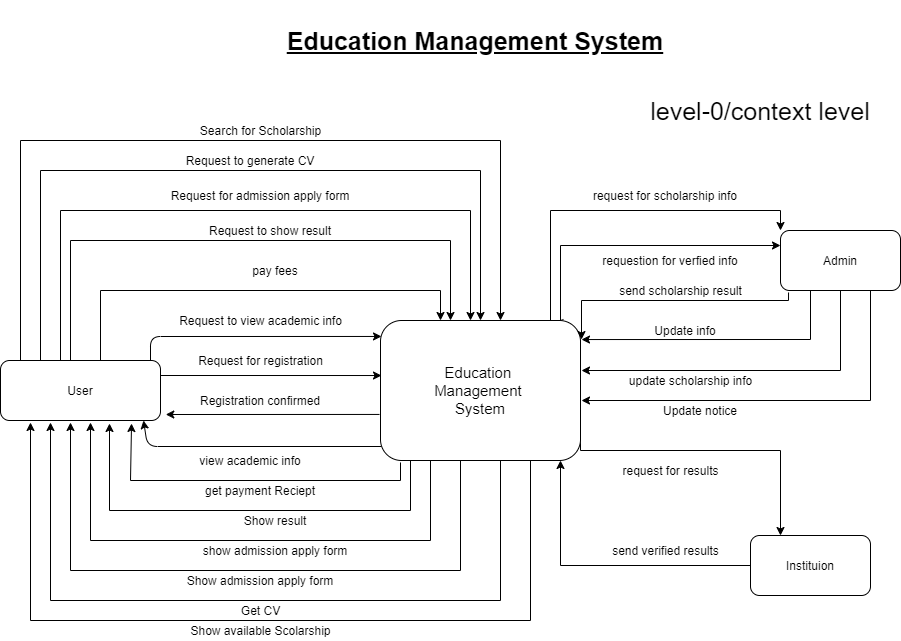

The diagram above was exported from draw.io. Its source (the exported page's mxGraphModel, read from the mxfile embedded in the PNG):
<mxGraphModel dx="1422" dy="812" grid="1" gridSize="10" guides="1" tooltips="1" connect="1" arrows="1" fold="1" page="1" pageScale="1" pageWidth="1100" pageHeight="850" math="0" shadow="0">
  <root>
    <mxCell id="0" />
    <mxCell id="1" parent="0" />
    <mxCell id="ZZUW1sGQsPkqw5fdHsn1-2" style="edgeStyle=orthogonalEdgeStyle;rounded=0;orthogonalLoop=1;jettySize=auto;html=1;exitX=0.1;exitY=1.014;exitDx=0;exitDy=0;exitPerimeter=0;entryX=0.819;entryY=1.05;entryDx=0;entryDy=0;entryPerimeter=0;" edge="1" parent="1" source="YBkMpTtWfyJKC-2FSlaU-1" target="YBkMpTtWfyJKC-2FSlaU-2">
      <mxGeometry relative="1" as="geometry">
        <mxPoint x="200" y="430" as="targetPoint" />
        <Array as="points">
          <mxPoint x="470" y="480" />
          <mxPoint x="200" y="480" />
        </Array>
      </mxGeometry>
    </mxCell>
    <mxCell id="ZZUW1sGQsPkqw5fdHsn1-3" style="edgeStyle=orthogonalEdgeStyle;rounded=0;orthogonalLoop=1;jettySize=auto;html=1;exitX=0.5;exitY=1;exitDx=0;exitDy=0;" edge="1" parent="1" source="YBkMpTtWfyJKC-2FSlaU-1">
      <mxGeometry relative="1" as="geometry">
        <Array as="points">
          <mxPoint x="480" y="460" />
          <mxPoint x="480" y="510" />
          <mxPoint x="179" y="510" />
        </Array>
        <mxPoint x="179" y="423" as="targetPoint" />
      </mxGeometry>
    </mxCell>
    <mxCell id="ZZUW1sGQsPkqw5fdHsn1-4" style="edgeStyle=orthogonalEdgeStyle;rounded=0;orthogonalLoop=1;jettySize=auto;html=1;exitX=0.75;exitY=1;exitDx=0;exitDy=0;" edge="1" parent="1" source="YBkMpTtWfyJKC-2FSlaU-1">
      <mxGeometry relative="1" as="geometry">
        <Array as="points">
          <mxPoint x="500" y="460" />
          <mxPoint x="500" y="540" />
          <mxPoint x="160" y="540" />
        </Array>
        <mxPoint x="160" y="422" as="targetPoint" />
      </mxGeometry>
    </mxCell>
    <mxCell id="ZZUW1sGQsPkqw5fdHsn1-6" style="edgeStyle=orthogonalEdgeStyle;rounded=0;orthogonalLoop=1;jettySize=auto;html=1;exitX=0.85;exitY=0;exitDx=0;exitDy=0;entryX=0;entryY=0;entryDx=0;entryDy=0;exitPerimeter=0;" edge="1" parent="1" source="YBkMpTtWfyJKC-2FSlaU-1" target="YBkMpTtWfyJKC-2FSlaU-4">
      <mxGeometry relative="1" as="geometry">
        <Array as="points">
          <mxPoint x="620" y="210" />
          <mxPoint x="850" y="210" />
        </Array>
      </mxGeometry>
    </mxCell>
    <mxCell id="ZZUW1sGQsPkqw5fdHsn1-7" style="edgeStyle=orthogonalEdgeStyle;rounded=0;orthogonalLoop=1;jettySize=auto;html=1;exitX=0.915;exitY=-0.007;exitDx=0;exitDy=0;entryX=0;entryY=0.25;entryDx=0;entryDy=0;exitPerimeter=0;" edge="1" parent="1" source="YBkMpTtWfyJKC-2FSlaU-1" target="YBkMpTtWfyJKC-2FSlaU-4">
      <mxGeometry relative="1" as="geometry">
        <Array as="points">
          <mxPoint x="630" y="320" />
          <mxPoint x="630" y="245" />
        </Array>
      </mxGeometry>
    </mxCell>
    <mxCell id="ZZUW1sGQsPkqw5fdHsn1-10" style="edgeStyle=orthogonalEdgeStyle;rounded=0;orthogonalLoop=1;jettySize=auto;html=1;exitX=1;exitY=0.75;exitDx=0;exitDy=0;entryX=0.25;entryY=0;entryDx=0;entryDy=0;" edge="1" parent="1" source="YBkMpTtWfyJKC-2FSlaU-1" target="YBkMpTtWfyJKC-2FSlaU-6">
      <mxGeometry relative="1" as="geometry">
        <Array as="points">
          <mxPoint x="650" y="450" />
          <mxPoint x="850" y="450" />
        </Array>
      </mxGeometry>
    </mxCell>
    <mxCell id="YBkMpTtWfyJKC-2FSlaU-1" value="&lt;font style=&quot;font-size: 15px&quot;&gt;Education &lt;br&gt;Management &lt;br&gt;System&lt;/font&gt;" style="rounded=1;whiteSpace=wrap;html=1;" vertex="1" parent="1">
      <mxGeometry x="450" y="320" width="200" height="140" as="geometry" />
    </mxCell>
    <mxCell id="YBkMpTtWfyJKC-2FSlaU-22" style="edgeStyle=orthogonalEdgeStyle;rounded=0;orthogonalLoop=1;jettySize=auto;html=1;" edge="1" parent="1" source="YBkMpTtWfyJKC-2FSlaU-2" target="YBkMpTtWfyJKC-2FSlaU-1">
      <mxGeometry relative="1" as="geometry">
        <mxPoint x="550" y="320" as="targetPoint" />
        <Array as="points">
          <mxPoint x="170" y="290" />
          <mxPoint x="510" y="290" />
        </Array>
      </mxGeometry>
    </mxCell>
    <mxCell id="YBkMpTtWfyJKC-2FSlaU-2" value="User" style="rounded=1;whiteSpace=wrap;html=1;" vertex="1" parent="1">
      <mxGeometry x="70" y="360" width="160" height="60" as="geometry" />
    </mxCell>
    <mxCell id="ZZUW1sGQsPkqw5fdHsn1-8" style="edgeStyle=orthogonalEdgeStyle;rounded=0;orthogonalLoop=1;jettySize=auto;html=1;exitX=0.25;exitY=1;exitDx=0;exitDy=0;entryX=1.005;entryY=0.136;entryDx=0;entryDy=0;entryPerimeter=0;" edge="1" parent="1" source="YBkMpTtWfyJKC-2FSlaU-4" target="YBkMpTtWfyJKC-2FSlaU-1">
      <mxGeometry relative="1" as="geometry" />
    </mxCell>
    <mxCell id="ZZUW1sGQsPkqw5fdHsn1-9" style="edgeStyle=orthogonalEdgeStyle;rounded=0;orthogonalLoop=1;jettySize=auto;html=1;exitX=0.5;exitY=1;exitDx=0;exitDy=0;" edge="1" parent="1" source="YBkMpTtWfyJKC-2FSlaU-4">
      <mxGeometry relative="1" as="geometry">
        <mxPoint x="651" y="370" as="targetPoint" />
        <Array as="points">
          <mxPoint x="910" y="370" />
          <mxPoint x="651" y="370" />
        </Array>
      </mxGeometry>
    </mxCell>
    <mxCell id="YBkMpTtWfyJKC-2FSlaU-4" value="Admin" style="rounded=1;whiteSpace=wrap;html=1;" vertex="1" parent="1">
      <mxGeometry x="850" y="230" width="120" height="60" as="geometry" />
    </mxCell>
    <mxCell id="ZZUW1sGQsPkqw5fdHsn1-11" style="edgeStyle=orthogonalEdgeStyle;rounded=0;orthogonalLoop=1;jettySize=auto;html=1;exitX=0;exitY=0.5;exitDx=0;exitDy=0;" edge="1" parent="1" source="YBkMpTtWfyJKC-2FSlaU-6">
      <mxGeometry relative="1" as="geometry">
        <mxPoint x="630" y="460" as="targetPoint" />
        <Array as="points">
          <mxPoint x="630" y="565" />
          <mxPoint x="630" y="460" />
        </Array>
      </mxGeometry>
    </mxCell>
    <mxCell id="YBkMpTtWfyJKC-2FSlaU-6" value="Instituion" style="rounded=1;whiteSpace=wrap;html=1;" vertex="1" parent="1">
      <mxGeometry x="820" y="535" width="120" height="60" as="geometry" />
    </mxCell>
    <mxCell id="YBkMpTtWfyJKC-2FSlaU-7" value="" style="endArrow=classic;html=1;exitX=1;exitY=0.25;exitDx=0;exitDy=0;entryX=0.005;entryY=0.393;entryDx=0;entryDy=0;entryPerimeter=0;" edge="1" parent="1" source="YBkMpTtWfyJKC-2FSlaU-2" target="YBkMpTtWfyJKC-2FSlaU-1">
      <mxGeometry width="50" height="50" relative="1" as="geometry">
        <mxPoint x="450" y="450" as="sourcePoint" />
        <mxPoint x="500" y="400" as="targetPoint" />
      </mxGeometry>
    </mxCell>
    <mxCell id="YBkMpTtWfyJKC-2FSlaU-8" value="Request for registration" style="text;html=1;align=center;verticalAlign=middle;resizable=0;points=[];autosize=1;strokeColor=none;" vertex="1" parent="1">
      <mxGeometry x="255" y="350" width="150" height="20" as="geometry" />
    </mxCell>
    <mxCell id="YBkMpTtWfyJKC-2FSlaU-9" value="" style="endArrow=classic;html=1;exitX=-0.005;exitY=0.671;exitDx=0;exitDy=0;exitPerimeter=0;entryX=1.033;entryY=0.9;entryDx=0;entryDy=0;entryPerimeter=0;" edge="1" parent="1" source="YBkMpTtWfyJKC-2FSlaU-1" target="YBkMpTtWfyJKC-2FSlaU-2">
      <mxGeometry width="50" height="50" relative="1" as="geometry">
        <mxPoint x="600" y="400" as="sourcePoint" />
        <mxPoint x="250" y="414" as="targetPoint" />
      </mxGeometry>
    </mxCell>
    <mxCell id="YBkMpTtWfyJKC-2FSlaU-10" value="Registration confirmed" style="text;html=1;strokeColor=none;fillColor=none;align=center;verticalAlign=middle;whiteSpace=wrap;rounded=0;" vertex="1" parent="1">
      <mxGeometry x="240" y="390" width="180" height="20" as="geometry" />
    </mxCell>
    <mxCell id="YBkMpTtWfyJKC-2FSlaU-11" value="" style="endArrow=classic;html=1;entryX=0.005;entryY=0.114;entryDx=0;entryDy=0;entryPerimeter=0;" edge="1" parent="1" target="YBkMpTtWfyJKC-2FSlaU-1">
      <mxGeometry width="50" height="50" relative="1" as="geometry">
        <mxPoint x="220" y="360" as="sourcePoint" />
        <mxPoint x="650" y="350" as="targetPoint" />
        <Array as="points">
          <mxPoint x="220" y="336" />
        </Array>
      </mxGeometry>
    </mxCell>
    <mxCell id="YBkMpTtWfyJKC-2FSlaU-12" value="" style="endArrow=classic;html=1;" edge="1" parent="1" source="YBkMpTtWfyJKC-2FSlaU-1">
      <mxGeometry width="50" height="50" relative="1" as="geometry">
        <mxPoint x="600" y="400" as="sourcePoint" />
        <mxPoint x="650" y="350" as="targetPoint" />
      </mxGeometry>
    </mxCell>
    <mxCell id="YBkMpTtWfyJKC-2FSlaU-13" value="Request to view academic info" style="text;html=1;align=center;verticalAlign=middle;resizable=0;points=[];autosize=1;strokeColor=none;" vertex="1" parent="1">
      <mxGeometry x="240" y="310" width="180" height="20" as="geometry" />
    </mxCell>
    <mxCell id="YBkMpTtWfyJKC-2FSlaU-15" value="" style="endArrow=classic;html=1;" edge="1" parent="1" source="YBkMpTtWfyJKC-2FSlaU-1">
      <mxGeometry width="50" height="50" relative="1" as="geometry">
        <mxPoint x="600" y="400" as="sourcePoint" />
        <mxPoint x="650" y="350" as="targetPoint" />
      </mxGeometry>
    </mxCell>
    <mxCell id="YBkMpTtWfyJKC-2FSlaU-16" value="" style="endArrow=classic;html=1;exitX=0.005;exitY=0.9;exitDx=0;exitDy=0;exitPerimeter=0;" edge="1" parent="1" source="YBkMpTtWfyJKC-2FSlaU-1">
      <mxGeometry width="50" height="50" relative="1" as="geometry">
        <mxPoint x="300" y="450" as="sourcePoint" />
        <mxPoint x="213" y="420" as="targetPoint" />
        <Array as="points">
          <mxPoint x="217" y="446" />
        </Array>
      </mxGeometry>
    </mxCell>
    <mxCell id="YBkMpTtWfyJKC-2FSlaU-19" value="view academic info" style="text;html=1;strokeColor=none;fillColor=none;align=center;verticalAlign=middle;whiteSpace=wrap;rounded=0;" vertex="1" parent="1">
      <mxGeometry x="250" y="450" width="140" height="20" as="geometry" />
    </mxCell>
    <mxCell id="YBkMpTtWfyJKC-2FSlaU-24" value="pay fees" style="text;html=1;strokeColor=none;fillColor=none;align=center;verticalAlign=middle;whiteSpace=wrap;rounded=0;" vertex="1" parent="1">
      <mxGeometry x="315" y="260" width="60" height="20" as="geometry" />
    </mxCell>
    <mxCell id="YBkMpTtWfyJKC-2FSlaU-25" value="get payment Reciept" style="text;html=1;strokeColor=none;fillColor=none;align=center;verticalAlign=middle;whiteSpace=wrap;rounded=0;" vertex="1" parent="1">
      <mxGeometry x="265" y="480" width="130" height="20" as="geometry" />
    </mxCell>
    <mxCell id="YBkMpTtWfyJKC-2FSlaU-28" style="edgeStyle=orthogonalEdgeStyle;rounded=0;orthogonalLoop=1;jettySize=auto;html=1;" edge="1" parent="1" source="YBkMpTtWfyJKC-2FSlaU-2" target="YBkMpTtWfyJKC-2FSlaU-1">
      <mxGeometry relative="1" as="geometry">
        <mxPoint x="540" y="320" as="targetPoint" />
        <mxPoint x="170" y="360" as="sourcePoint" />
        <Array as="points">
          <mxPoint x="140" y="240" />
          <mxPoint x="520" y="240" />
        </Array>
      </mxGeometry>
    </mxCell>
    <mxCell id="YBkMpTtWfyJKC-2FSlaU-29" value="Request to show result" style="text;html=1;strokeColor=none;fillColor=none;align=center;verticalAlign=middle;whiteSpace=wrap;rounded=0;" vertex="1" parent="1">
      <mxGeometry x="260" y="220" width="160" height="20" as="geometry" />
    </mxCell>
    <mxCell id="YBkMpTtWfyJKC-2FSlaU-30" value="Show result" style="text;html=1;strokeColor=none;fillColor=none;align=center;verticalAlign=middle;whiteSpace=wrap;rounded=0;" vertex="1" parent="1">
      <mxGeometry x="310" y="510" width="70" height="20" as="geometry" />
    </mxCell>
    <mxCell id="YBkMpTtWfyJKC-2FSlaU-35" style="edgeStyle=orthogonalEdgeStyle;rounded=0;orthogonalLoop=1;jettySize=auto;html=1;" edge="1" parent="1" source="YBkMpTtWfyJKC-2FSlaU-2" target="YBkMpTtWfyJKC-2FSlaU-1">
      <mxGeometry relative="1" as="geometry">
        <mxPoint x="560" y="320" as="targetPoint" />
        <mxPoint x="140" y="360" as="sourcePoint" />
        <Array as="points">
          <mxPoint x="130" y="210" />
          <mxPoint x="540" y="210" />
        </Array>
      </mxGeometry>
    </mxCell>
    <mxCell id="YBkMpTtWfyJKC-2FSlaU-37" value="Request for admission apply form" style="text;html=1;strokeColor=none;fillColor=none;align=center;verticalAlign=middle;whiteSpace=wrap;rounded=0;" vertex="1" parent="1">
      <mxGeometry x="230" y="180" width="200" height="30" as="geometry" />
    </mxCell>
    <mxCell id="YBkMpTtWfyJKC-2FSlaU-39" value="show admission apply form" style="text;html=1;strokeColor=none;fillColor=none;align=center;verticalAlign=middle;whiteSpace=wrap;rounded=0;" vertex="1" parent="1">
      <mxGeometry x="250" y="540" width="190" height="20" as="geometry" />
    </mxCell>
    <mxCell id="YBkMpTtWfyJKC-2FSlaU-41" style="edgeStyle=orthogonalEdgeStyle;rounded=0;orthogonalLoop=1;jettySize=auto;html=1;" edge="1" parent="1">
      <mxGeometry relative="1" as="geometry">
        <Array as="points">
          <mxPoint x="530" y="460" />
          <mxPoint x="530" y="570" />
          <mxPoint x="140" y="570" />
        </Array>
        <mxPoint x="530" y="460" as="sourcePoint" />
        <mxPoint x="140" y="422" as="targetPoint" />
      </mxGeometry>
    </mxCell>
    <mxCell id="YBkMpTtWfyJKC-2FSlaU-42" value="Show admission apply form" style="text;html=1;strokeColor=none;fillColor=none;align=center;verticalAlign=middle;whiteSpace=wrap;rounded=0;" vertex="1" parent="1">
      <mxGeometry x="240" y="570" width="180" height="20" as="geometry" />
    </mxCell>
    <mxCell id="YBkMpTtWfyJKC-2FSlaU-43" style="edgeStyle=orthogonalEdgeStyle;rounded=0;orthogonalLoop=1;jettySize=auto;html=1;" edge="1" parent="1" source="YBkMpTtWfyJKC-2FSlaU-2" target="YBkMpTtWfyJKC-2FSlaU-1">
      <mxGeometry relative="1" as="geometry">
        <mxPoint x="540" y="320" as="targetPoint" />
        <mxPoint x="130" y="360" as="sourcePoint" />
        <Array as="points">
          <mxPoint x="110" y="170" />
          <mxPoint x="550" y="170" />
        </Array>
      </mxGeometry>
    </mxCell>
    <mxCell id="YBkMpTtWfyJKC-2FSlaU-45" value="Request to generate CV " style="text;html=1;strokeColor=none;fillColor=none;align=center;verticalAlign=middle;whiteSpace=wrap;rounded=0;" vertex="1" parent="1">
      <mxGeometry x="240" y="150" width="160" height="20" as="geometry" />
    </mxCell>
    <mxCell id="YBkMpTtWfyJKC-2FSlaU-51" style="edgeStyle=orthogonalEdgeStyle;rounded=0;orthogonalLoop=1;jettySize=auto;html=1;" edge="1" parent="1">
      <mxGeometry relative="1" as="geometry">
        <Array as="points">
          <mxPoint x="570" y="460" />
          <mxPoint x="570" y="600" />
          <mxPoint x="120" y="600" />
        </Array>
        <mxPoint x="570" y="460" as="sourcePoint" />
        <mxPoint x="120" y="422" as="targetPoint" />
      </mxGeometry>
    </mxCell>
    <mxCell id="YBkMpTtWfyJKC-2FSlaU-52" value="Get CV" style="text;html=1;align=center;verticalAlign=middle;resizable=0;points=[];autosize=1;strokeColor=none;" vertex="1" parent="1">
      <mxGeometry x="300" y="600" width="60" height="20" as="geometry" />
    </mxCell>
    <mxCell id="YBkMpTtWfyJKC-2FSlaU-54" style="edgeStyle=orthogonalEdgeStyle;rounded=0;orthogonalLoop=1;jettySize=auto;html=1;" edge="1" parent="1" source="YBkMpTtWfyJKC-2FSlaU-2" target="YBkMpTtWfyJKC-2FSlaU-1">
      <mxGeometry relative="1" as="geometry">
        <mxPoint x="550" y="320" as="targetPoint" />
        <mxPoint x="110" y="360" as="sourcePoint" />
        <Array as="points">
          <mxPoint x="90" y="140" />
          <mxPoint x="570" y="140" />
        </Array>
      </mxGeometry>
    </mxCell>
    <mxCell id="YBkMpTtWfyJKC-2FSlaU-55" value="Search for Scholarship" style="text;html=1;align=center;verticalAlign=middle;resizable=0;points=[];autosize=1;strokeColor=none;" vertex="1" parent="1">
      <mxGeometry x="260" y="120" width="140" height="20" as="geometry" />
    </mxCell>
    <mxCell id="YBkMpTtWfyJKC-2FSlaU-57" style="edgeStyle=orthogonalEdgeStyle;rounded=0;orthogonalLoop=1;jettySize=auto;html=1;exitX=0.75;exitY=1;exitDx=0;exitDy=0;" edge="1" parent="1" source="YBkMpTtWfyJKC-2FSlaU-1">
      <mxGeometry relative="1" as="geometry">
        <Array as="points">
          <mxPoint x="600" y="620" />
          <mxPoint x="100" y="620" />
        </Array>
        <mxPoint x="600" y="460" as="sourcePoint" />
        <mxPoint x="100" y="422" as="targetPoint" />
      </mxGeometry>
    </mxCell>
    <mxCell id="YBkMpTtWfyJKC-2FSlaU-58" value="Show available Scolarship" style="text;html=1;align=center;verticalAlign=middle;resizable=0;points=[];autosize=1;strokeColor=none;" vertex="1" parent="1">
      <mxGeometry x="250" y="620" width="160" height="20" as="geometry" />
    </mxCell>
    <mxCell id="YBkMpTtWfyJKC-2FSlaU-59" value="request for results" style="text;html=1;align=center;verticalAlign=middle;resizable=0;points=[];autosize=1;strokeColor=none;" vertex="1" parent="1">
      <mxGeometry x="680" y="460" width="120" height="20" as="geometry" />
    </mxCell>
    <mxCell id="YBkMpTtWfyJKC-2FSlaU-60" value="send verified results" style="text;html=1;align=center;verticalAlign=middle;resizable=0;points=[];autosize=1;strokeColor=none;" vertex="1" parent="1">
      <mxGeometry x="670" y="540" width="130" height="20" as="geometry" />
    </mxCell>
    <mxCell id="YBkMpTtWfyJKC-2FSlaU-64" value="requestion for verfied info" style="text;html=1;strokeColor=none;fillColor=none;align=center;verticalAlign=middle;whiteSpace=wrap;rounded=0;" vertex="1" parent="1">
      <mxGeometry x="650" y="250" width="180" height="20" as="geometry" />
    </mxCell>
    <mxCell id="YBkMpTtWfyJKC-2FSlaU-65" value="Update info" style="text;html=1;strokeColor=none;fillColor=none;align=center;verticalAlign=middle;whiteSpace=wrap;rounded=0;" vertex="1" parent="1">
      <mxGeometry x="710" y="320" width="90" height="20" as="geometry" />
    </mxCell>
    <mxCell id="YBkMpTtWfyJKC-2FSlaU-66" value="request for scholarship info" style="text;html=1;strokeColor=none;fillColor=none;align=center;verticalAlign=middle;whiteSpace=wrap;rounded=0;" vertex="1" parent="1">
      <mxGeometry x="650" y="185" width="170" height="20" as="geometry" />
    </mxCell>
    <mxCell id="YBkMpTtWfyJKC-2FSlaU-67" value="update scholarship info" style="text;html=1;align=center;verticalAlign=middle;resizable=0;points=[];autosize=1;strokeColor=none;" vertex="1" parent="1">
      <mxGeometry x="685" y="370" width="150" height="20" as="geometry" />
    </mxCell>
    <mxCell id="YBkMpTtWfyJKC-2FSlaU-70" style="edgeStyle=orthogonalEdgeStyle;rounded=0;orthogonalLoop=1;jettySize=auto;html=1;exitX=0.5;exitY=1;exitDx=0;exitDy=0;" edge="1" parent="1" source="YBkMpTtWfyJKC-2FSlaU-4">
      <mxGeometry relative="1" as="geometry">
        <mxPoint x="651" y="400" as="targetPoint" />
        <Array as="points">
          <mxPoint x="940" y="290" />
          <mxPoint x="940" y="400" />
          <mxPoint x="651" y="400" />
        </Array>
        <mxPoint x="910" y="290" as="sourcePoint" />
      </mxGeometry>
    </mxCell>
    <mxCell id="YBkMpTtWfyJKC-2FSlaU-71" value="Update notice" style="text;html=1;strokeColor=none;fillColor=none;align=center;verticalAlign=middle;whiteSpace=wrap;rounded=0;" vertex="1" parent="1">
      <mxGeometry x="720" y="400" width="100" height="20" as="geometry" />
    </mxCell>
    <mxCell id="YBkMpTtWfyJKC-2FSlaU-74" style="edgeStyle=orthogonalEdgeStyle;rounded=0;orthogonalLoop=1;jettySize=auto;html=1;entryX=1.005;entryY=0.136;entryDx=0;entryDy=0;entryPerimeter=0;exitX=0.067;exitY=1.033;exitDx=0;exitDy=0;exitPerimeter=0;" edge="1" parent="1" source="YBkMpTtWfyJKC-2FSlaU-4" target="YBkMpTtWfyJKC-2FSlaU-1">
      <mxGeometry relative="1" as="geometry">
        <mxPoint x="860" y="300" as="sourcePoint" />
        <mxPoint x="651" y="339.03999999999996" as="targetPoint" />
        <Array as="points">
          <mxPoint x="858" y="300" />
          <mxPoint x="651" y="300" />
        </Array>
      </mxGeometry>
    </mxCell>
    <mxCell id="YBkMpTtWfyJKC-2FSlaU-75" value="send scholarship result" style="text;html=1;align=center;verticalAlign=middle;resizable=0;points=[];autosize=1;strokeColor=none;" vertex="1" parent="1">
      <mxGeometry x="680" y="280" width="140" height="20" as="geometry" />
    </mxCell>
    <mxCell id="YBkMpTtWfyJKC-2FSlaU-76" value="Education Management System" style="text;html=1;strokeColor=none;fillColor=none;align=center;verticalAlign=middle;whiteSpace=wrap;rounded=0;fontSize=25;fontStyle=5" vertex="1" parent="1">
      <mxGeometry x="350" width="390" height="80" as="geometry" />
    </mxCell>
    <mxCell id="YBkMpTtWfyJKC-2FSlaU-77" value="level-0/context level" style="text;html=1;strokeColor=none;fillColor=none;align=center;verticalAlign=middle;whiteSpace=wrap;rounded=0;fontSize=25;fontStyle=0" vertex="1" parent="1">
      <mxGeometry x="700" y="100" width="260" height="20" as="geometry" />
    </mxCell>
  </root>
</mxGraphModel>